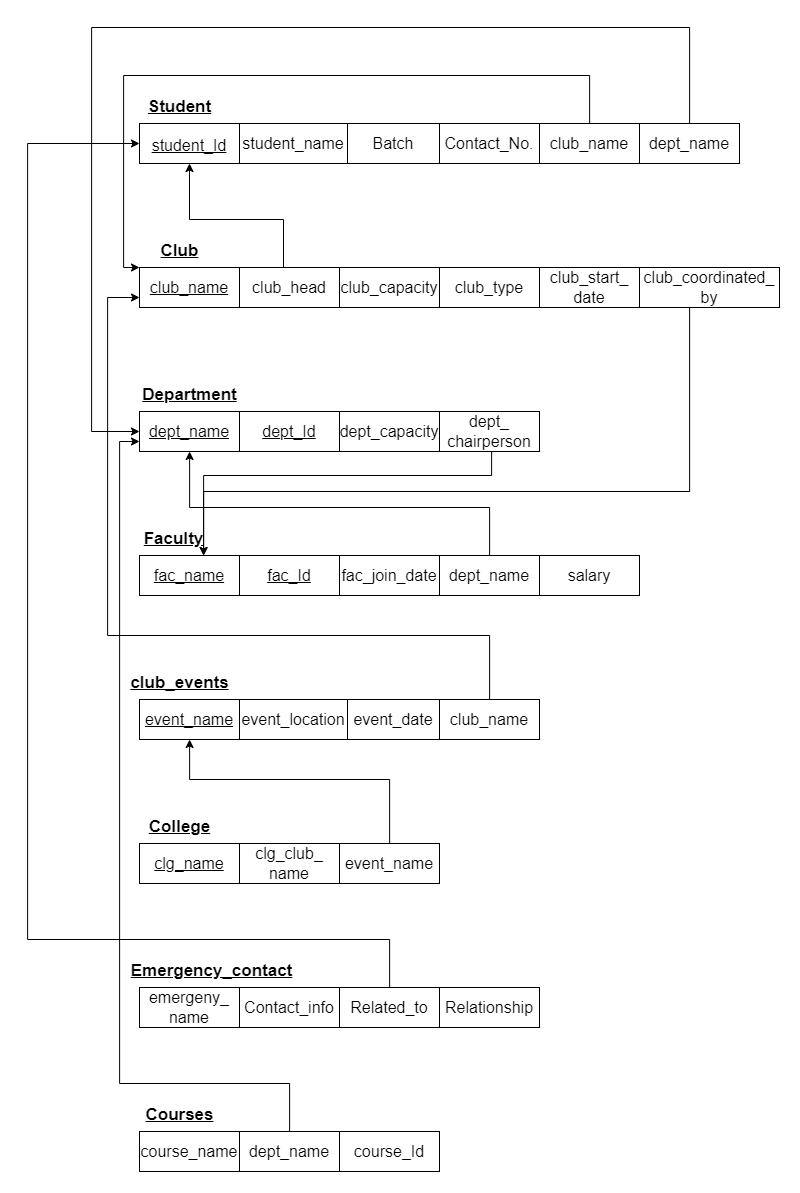

The diagram above was exported from draw.io. Its source (the exported page's mxGraphModel, read from the mxfile embedded in the PNG):
<mxGraphModel dx="4733" dy="7242" grid="1" gridSize="16" guides="1" tooltips="1" connect="1" arrows="1" fold="1" page="0" pageScale="1" pageWidth="1100" pageHeight="850" math="0" shadow="0">
  <root>
    <mxCell id="0" />
    <mxCell id="1" parent="0" />
    <mxCell id="mn_Cu06dw3zmisRqNFo--1" value="&lt;font style=&quot;font-size: 16px;&quot;&gt;&lt;u&gt;student_Id&lt;/u&gt;&lt;/font&gt;" style="whiteSpace=wrap;html=1;align=center;fontSize=20;" parent="1" vertex="1">
      <mxGeometry x="-2240" y="-5600" width="100" height="40" as="geometry" />
    </mxCell>
    <mxCell id="6vTBm06tidCkw17tW5AS-1" style="edgeStyle=orthogonalEdgeStyle;rounded=0;orthogonalLoop=1;jettySize=auto;html=1;fontSize=16;" parent="1" source="mn_Cu06dw3zmisRqNFo--2" target="mn_Cu06dw3zmisRqNFo--17" edge="1">
      <mxGeometry relative="1" as="geometry">
        <Array as="points">
          <mxPoint x="-1690" y="-5696" />
          <mxPoint x="-2288" y="-5696" />
          <mxPoint x="-2288" y="-5292" />
        </Array>
      </mxGeometry>
    </mxCell>
    <mxCell id="mn_Cu06dw3zmisRqNFo--2" value="dept_name" style="whiteSpace=wrap;html=1;align=center;fontSize=16;" parent="1" vertex="1">
      <mxGeometry x="-1740" y="-5600" width="100" height="40" as="geometry" />
    </mxCell>
    <mxCell id="2Q6WOUhvoyMibd2LVnq_-1" style="edgeStyle=orthogonalEdgeStyle;rounded=0;orthogonalLoop=1;jettySize=auto;html=1;fontSize=16;" parent="1" source="mn_Cu06dw3zmisRqNFo--3" target="mn_Cu06dw3zmisRqNFo--12" edge="1">
      <mxGeometry relative="1" as="geometry">
        <Array as="points">
          <mxPoint x="-1790" y="-5648" />
          <mxPoint x="-2256" y="-5648" />
          <mxPoint x="-2256" y="-5456" />
        </Array>
      </mxGeometry>
    </mxCell>
    <mxCell id="mn_Cu06dw3zmisRqNFo--3" value="club_name" style="whiteSpace=wrap;html=1;align=center;fontSize=16;" parent="1" vertex="1">
      <mxGeometry x="-1840" y="-5600" width="100" height="40" as="geometry" />
    </mxCell>
    <mxCell id="mn_Cu06dw3zmisRqNFo--4" value="Contact_No." style="whiteSpace=wrap;html=1;align=center;fontSize=16;" parent="1" vertex="1">
      <mxGeometry x="-1940" y="-5600" width="100" height="40" as="geometry" />
    </mxCell>
    <mxCell id="mn_Cu06dw3zmisRqNFo--5" value="Batch" style="whiteSpace=wrap;html=1;align=center;fontSize=16;" parent="1" vertex="1">
      <mxGeometry x="-2032" y="-5600" width="92" height="40" as="geometry" />
    </mxCell>
    <mxCell id="mn_Cu06dw3zmisRqNFo--6" value="student_name" style="whiteSpace=wrap;html=1;align=center;fontSize=16;" parent="1" vertex="1">
      <mxGeometry x="-2140" y="-5600" width="108" height="40" as="geometry" />
    </mxCell>
    <mxCell id="IJJGLTynbJMofKSL355t-1" style="edgeStyle=orthogonalEdgeStyle;rounded=0;orthogonalLoop=1;jettySize=auto;html=1;fontSize=16;" parent="1" source="mn_Cu06dw3zmisRqNFo--7" target="uaQMzDb8hcX0t8b3V9li-4" edge="1">
      <mxGeometry relative="1" as="geometry">
        <Array as="points">
          <mxPoint x="-1690" y="-5232" />
          <mxPoint x="-2176" y="-5232" />
        </Array>
      </mxGeometry>
    </mxCell>
    <mxCell id="mn_Cu06dw3zmisRqNFo--7" value="club_coordinated_&lt;br&gt;by" style="whiteSpace=wrap;html=1;align=center;fontSize=16;" parent="1" vertex="1">
      <mxGeometry x="-1740" y="-5456" width="140" height="40" as="geometry" />
    </mxCell>
    <mxCell id="mn_Cu06dw3zmisRqNFo--8" value="club_type" style="whiteSpace=wrap;html=1;align=center;fontSize=16;" parent="1" vertex="1">
      <mxGeometry x="-1940" y="-5456" width="100" height="40" as="geometry" />
    </mxCell>
    <mxCell id="mn_Cu06dw3zmisRqNFo--9" value="club_capacity" style="whiteSpace=wrap;html=1;align=center;fontSize=16;" parent="1" vertex="1">
      <mxGeometry x="-2040" y="-5456" width="100" height="40" as="geometry" />
    </mxCell>
    <mxCell id="mn_Cu06dw3zmisRqNFo--11" value="club_head" style="whiteSpace=wrap;html=1;align=center;fontSize=16;" parent="1" vertex="1">
      <mxGeometry x="-2140" y="-5456" width="100" height="40" as="geometry" />
    </mxCell>
    <mxCell id="mn_Cu06dw3zmisRqNFo--12" value="&lt;u&gt;club_name&lt;/u&gt;" style="whiteSpace=wrap;html=1;align=center;fontSize=16;" parent="1" vertex="1">
      <mxGeometry x="-2240" y="-5456" width="100" height="40" as="geometry" />
    </mxCell>
    <mxCell id="mn_Cu06dw3zmisRqNFo--14" value="dept_capacity" style="whiteSpace=wrap;html=1;align=center;fontSize=16;" parent="1" vertex="1">
      <mxGeometry x="-2040" y="-5312" width="100" height="40" as="geometry" />
    </mxCell>
    <mxCell id="tXTLoGfEPou4w8qtJWtI-4" style="edgeStyle=orthogonalEdgeStyle;rounded=0;orthogonalLoop=1;jettySize=auto;html=1;fontSize=16;" parent="1" source="mn_Cu06dw3zmisRqNFo--15" target="uaQMzDb8hcX0t8b3V9li-4" edge="1">
      <mxGeometry relative="1" as="geometry">
        <Array as="points">
          <mxPoint x="-1888" y="-5248" />
          <mxPoint x="-2176" y="-5248" />
        </Array>
      </mxGeometry>
    </mxCell>
    <mxCell id="mn_Cu06dw3zmisRqNFo--15" value="dept_&lt;br&gt;chairperson" style="whiteSpace=wrap;html=1;align=center;fontSize=16;" parent="1" vertex="1">
      <mxGeometry x="-1940" y="-5312" width="100" height="40" as="geometry" />
    </mxCell>
    <mxCell id="mn_Cu06dw3zmisRqNFo--16" value="&lt;u&gt;dept_Id&lt;/u&gt;" style="whiteSpace=wrap;html=1;align=center;fontSize=16;" parent="1" vertex="1">
      <mxGeometry x="-2140" y="-5312" width="100" height="40" as="geometry" />
    </mxCell>
    <mxCell id="mn_Cu06dw3zmisRqNFo--17" value="&lt;u&gt;dept_name&lt;/u&gt;" style="whiteSpace=wrap;html=1;align=center;fontSize=16;" parent="1" vertex="1">
      <mxGeometry x="-2240" y="-5312" width="100" height="40" as="geometry" />
    </mxCell>
    <mxCell id="tXTLoGfEPou4w8qtJWtI-1" style="edgeStyle=orthogonalEdgeStyle;rounded=0;orthogonalLoop=1;jettySize=auto;html=1;fontSize=16;" parent="1" source="uaQMzDb8hcX0t8b3V9li-1" target="mn_Cu06dw3zmisRqNFo--17" edge="1">
      <mxGeometry relative="1" as="geometry">
        <Array as="points">
          <mxPoint x="-1890" y="-5216" />
          <mxPoint x="-2190" y="-5216" />
        </Array>
      </mxGeometry>
    </mxCell>
    <mxCell id="uaQMzDb8hcX0t8b3V9li-1" value="dept_name" style="whiteSpace=wrap;html=1;align=center;fontSize=16;" parent="1" vertex="1">
      <mxGeometry x="-1940" y="-5168" width="100" height="40" as="geometry" />
    </mxCell>
    <mxCell id="uaQMzDb8hcX0t8b3V9li-2" value="fac_join_date" style="whiteSpace=wrap;html=1;align=center;fontSize=16;" parent="1" vertex="1">
      <mxGeometry x="-2040" y="-5168" width="100" height="40" as="geometry" />
    </mxCell>
    <mxCell id="uaQMzDb8hcX0t8b3V9li-3" value="&lt;u&gt;fac_Id&lt;/u&gt;" style="whiteSpace=wrap;html=1;align=center;fontSize=16;" parent="1" vertex="1">
      <mxGeometry x="-2140" y="-5168" width="100" height="40" as="geometry" />
    </mxCell>
    <mxCell id="uaQMzDb8hcX0t8b3V9li-4" value="&lt;u&gt;fac_name&lt;/u&gt;" style="whiteSpace=wrap;html=1;align=center;fontSize=16;" parent="1" vertex="1">
      <mxGeometry x="-2240" y="-5168" width="100" height="40" as="geometry" />
    </mxCell>
    <mxCell id="87Q1bNtPKYTHIegqxpzY-1" style="edgeStyle=orthogonalEdgeStyle;rounded=0;orthogonalLoop=1;jettySize=auto;html=1;entryX=0;entryY=0.75;entryDx=0;entryDy=0;fontSize=16;" parent="1" source="_T_Y4R0-6sup44rRwXt4-1" target="mn_Cu06dw3zmisRqNFo--12" edge="1">
      <mxGeometry relative="1" as="geometry">
        <Array as="points">
          <mxPoint x="-1890" y="-5088" />
          <mxPoint x="-2272" y="-5088" />
          <mxPoint x="-2272" y="-5426" />
        </Array>
      </mxGeometry>
    </mxCell>
    <mxCell id="_T_Y4R0-6sup44rRwXt4-1" value="club_name" style="whiteSpace=wrap;html=1;align=center;fontSize=16;" parent="1" vertex="1">
      <mxGeometry x="-1940" y="-5024" width="100" height="40" as="geometry" />
    </mxCell>
    <mxCell id="_T_Y4R0-6sup44rRwXt4-2" value="event_date" style="whiteSpace=wrap;html=1;align=center;fontSize=16;" parent="1" vertex="1">
      <mxGeometry x="-2032" y="-5024" width="92" height="40" as="geometry" />
    </mxCell>
    <mxCell id="_T_Y4R0-6sup44rRwXt4-3" value="event_location" style="whiteSpace=wrap;html=1;align=center;fontSize=16;" parent="1" vertex="1">
      <mxGeometry x="-2140" y="-5024" width="108" height="40" as="geometry" />
    </mxCell>
    <mxCell id="_T_Y4R0-6sup44rRwXt4-4" value="&lt;u&gt;event_name&lt;/u&gt;" style="whiteSpace=wrap;html=1;align=center;fontSize=16;" parent="1" vertex="1">
      <mxGeometry x="-2240" y="-5024" width="100" height="40" as="geometry" />
    </mxCell>
    <mxCell id="kJk62mPoeNEqHVVU6Hnd-1" value="clg_club_&lt;br&gt;name" style="whiteSpace=wrap;html=1;align=center;fontSize=16;" parent="1" vertex="1">
      <mxGeometry x="-2140" y="-4880" width="100" height="40" as="geometry" />
    </mxCell>
    <mxCell id="kJk62mPoeNEqHVVU6Hnd-2" value="&lt;u&gt;clg_name&lt;/u&gt;" style="whiteSpace=wrap;html=1;align=center;fontSize=16;" parent="1" vertex="1">
      <mxGeometry x="-2240" y="-4880" width="100" height="40" as="geometry" />
    </mxCell>
    <mxCell id="qdqqz6MQez1UkfkGH_lk-1" value="Relationship" style="whiteSpace=wrap;html=1;align=center;fontSize=16;" parent="1" vertex="1">
      <mxGeometry x="-1940" y="-4736" width="100" height="40" as="geometry" />
    </mxCell>
    <mxCell id="1wC62IWsv3ssd1_Ef3DO-1" style="edgeStyle=orthogonalEdgeStyle;rounded=0;orthogonalLoop=1;jettySize=auto;html=1;entryX=0;entryY=0.5;entryDx=0;entryDy=0;fontSize=16;" parent="1" source="qdqqz6MQez1UkfkGH_lk-2" target="mn_Cu06dw3zmisRqNFo--1" edge="1">
      <mxGeometry relative="1" as="geometry">
        <Array as="points">
          <mxPoint x="-1990" y="-4784" />
          <mxPoint x="-2352" y="-4784" />
          <mxPoint x="-2352" y="-5580" />
        </Array>
      </mxGeometry>
    </mxCell>
    <mxCell id="qdqqz6MQez1UkfkGH_lk-2" value="Related_to" style="whiteSpace=wrap;html=1;align=center;fontSize=16;" parent="1" vertex="1">
      <mxGeometry x="-2040" y="-4736" width="100" height="40" as="geometry" />
    </mxCell>
    <mxCell id="qdqqz6MQez1UkfkGH_lk-3" value="Contact_info" style="whiteSpace=wrap;html=1;align=center;fontSize=16;" parent="1" vertex="1">
      <mxGeometry x="-2140" y="-4736" width="100" height="40" as="geometry" />
    </mxCell>
    <mxCell id="qdqqz6MQez1UkfkGH_lk-4" value="emergeny_&lt;br&gt;name" style="whiteSpace=wrap;html=1;align=center;fontSize=16;" parent="1" vertex="1">
      <mxGeometry x="-2240" y="-4736" width="100" height="40" as="geometry" />
    </mxCell>
    <mxCell id="AGlGDWNRA9IWHH0eM6PG-1" value="&lt;font style=&quot;font-size: 17px;&quot;&gt;&lt;b&gt;&lt;u&gt;Student&lt;/u&gt;&lt;/b&gt;&lt;/font&gt;" style="text;html=1;align=center;verticalAlign=middle;resizable=0;points=[];autosize=1;strokeColor=none;fillColor=none;fontSize=16;" parent="1" vertex="1">
      <mxGeometry x="-2248" y="-5632" width="96" height="32" as="geometry" />
    </mxCell>
    <mxCell id="AGlGDWNRA9IWHH0eM6PG-2" value="&lt;font style=&quot;font-size: 17px;&quot;&gt;&lt;b&gt;&lt;u&gt;Club&lt;/u&gt;&lt;/b&gt;&lt;/font&gt;" style="text;html=1;align=center;verticalAlign=middle;resizable=0;points=[];autosize=1;strokeColor=none;fillColor=none;fontSize=16;" parent="1" vertex="1">
      <mxGeometry x="-2232" y="-5488" width="64" height="32" as="geometry" />
    </mxCell>
    <mxCell id="AGlGDWNRA9IWHH0eM6PG-3" value="&lt;b&gt;&lt;u&gt;&lt;font style=&quot;font-size: 17px;&quot;&gt;Faculty&lt;/font&gt;&lt;/u&gt;&lt;/b&gt;" style="text;html=1;align=center;verticalAlign=middle;resizable=0;points=[];autosize=1;strokeColor=none;fillColor=none;fontSize=16;" parent="1" vertex="1">
      <mxGeometry x="-2254" y="-5200" width="96" height="32" as="geometry" />
    </mxCell>
    <mxCell id="AGlGDWNRA9IWHH0eM6PG-4" value="&lt;b&gt;&lt;u&gt;&lt;font style=&quot;font-size: 17px;&quot;&gt;Department&lt;/font&gt;&lt;/u&gt;&lt;/b&gt;" style="text;html=1;align=center;verticalAlign=middle;resizable=0;points=[];autosize=1;strokeColor=none;fillColor=none;fontSize=16;" parent="1" vertex="1">
      <mxGeometry x="-2254" y="-5344" width="128" height="32" as="geometry" />
    </mxCell>
    <mxCell id="AGlGDWNRA9IWHH0eM6PG-5" value="&lt;b&gt;&lt;u&gt;&lt;font style=&quot;font-size: 17px;&quot;&gt;club_events&lt;/font&gt;&lt;/u&gt;&lt;/b&gt;" style="text;html=1;align=center;verticalAlign=middle;resizable=0;points=[];autosize=1;strokeColor=none;fillColor=none;fontSize=16;" parent="1" vertex="1">
      <mxGeometry x="-2264" y="-5056" width="128" height="32" as="geometry" />
    </mxCell>
    <mxCell id="AGlGDWNRA9IWHH0eM6PG-6" value="&lt;b&gt;&lt;u&gt;&lt;font style=&quot;font-size: 17px;&quot;&gt;College&lt;/font&gt;&lt;/u&gt;&lt;/b&gt;" style="text;html=1;align=center;verticalAlign=middle;resizable=0;points=[];autosize=1;strokeColor=none;fillColor=none;fontSize=16;" parent="1" vertex="1">
      <mxGeometry x="-2248" y="-4912" width="96" height="32" as="geometry" />
    </mxCell>
    <mxCell id="AGlGDWNRA9IWHH0eM6PG-7" value="&lt;b&gt;&lt;u&gt;&lt;font style=&quot;font-size: 17px;&quot;&gt;Emergency_contact&lt;/font&gt;&lt;/u&gt;&lt;/b&gt;" style="text;html=1;align=center;verticalAlign=middle;resizable=0;points=[];autosize=1;strokeColor=none;fillColor=none;fontSize=16;" parent="1" vertex="1">
      <mxGeometry x="-2264" y="-4768" width="192" height="32" as="geometry" />
    </mxCell>
    <mxCell id="8jvVhkZQXk1gxy5IGI_C-2" style="edgeStyle=orthogonalEdgeStyle;rounded=0;orthogonalLoop=1;jettySize=auto;html=1;entryX=0;entryY=0.75;entryDx=0;entryDy=0;fontSize=16;" parent="1" source="lygrarFquPi_bgcbypMA-1" target="mn_Cu06dw3zmisRqNFo--17" edge="1">
      <mxGeometry relative="1" as="geometry">
        <Array as="points">
          <mxPoint x="-2090" y="-4640" />
          <mxPoint x="-2260" y="-4640" />
          <mxPoint x="-2260" y="-5282" />
        </Array>
      </mxGeometry>
    </mxCell>
    <mxCell id="lygrarFquPi_bgcbypMA-1" value="dept_name" style="whiteSpace=wrap;html=1;align=center;fontSize=16;" parent="1" vertex="1">
      <mxGeometry x="-2140" y="-4592" width="100" height="40" as="geometry" />
    </mxCell>
    <mxCell id="lygrarFquPi_bgcbypMA-2" value="course_name" style="whiteSpace=wrap;html=1;align=center;fontSize=16;" parent="1" vertex="1">
      <mxGeometry x="-2240" y="-4592" width="100" height="40" as="geometry" />
    </mxCell>
    <mxCell id="HLZZmtqcTSm91WUDbTn1-3" value="&lt;b&gt;&lt;u&gt;&lt;font style=&quot;font-size: 17px;&quot;&gt;Courses&lt;/font&gt;&lt;/u&gt;&lt;/b&gt;" style="text;html=1;align=center;verticalAlign=middle;resizable=0;points=[];autosize=1;strokeColor=none;fillColor=none;fontSize=16;" parent="1" vertex="1">
      <mxGeometry x="-2248" y="-4624" width="96" height="32" as="geometry" />
    </mxCell>
    <mxCell id="HLZZmtqcTSm91WUDbTn1-6" value="" style="endArrow=classic;html=1;rounded=0;fontSize=16;" parent="1" target="mn_Cu06dw3zmisRqNFo--1" edge="1">
      <mxGeometry width="50" height="50" relative="1" as="geometry">
        <mxPoint x="-2096" y="-5456" as="sourcePoint" />
        <mxPoint x="-2084" y="-5552" as="targetPoint" />
        <Array as="points">
          <mxPoint x="-2096" y="-5504" />
          <mxPoint x="-2190" y="-5504" />
        </Array>
      </mxGeometry>
    </mxCell>
    <mxCell id="SRrW8MdRRJWwuLqThaTP-1" style="edgeStyle=orthogonalEdgeStyle;rounded=0;orthogonalLoop=1;jettySize=auto;html=1;fontSize=16;" parent="1" source="plMP9TdIuBWWzCc0mtKu-1" target="_T_Y4R0-6sup44rRwXt4-4" edge="1">
      <mxGeometry relative="1" as="geometry">
        <Array as="points">
          <mxPoint x="-1990" y="-4944" />
          <mxPoint x="-2190" y="-4944" />
        </Array>
      </mxGeometry>
    </mxCell>
    <mxCell id="plMP9TdIuBWWzCc0mtKu-1" value="event_name" style="whiteSpace=wrap;html=1;align=center;fontSize=16;" parent="1" vertex="1">
      <mxGeometry x="-2040" y="-4880" width="100" height="40" as="geometry" />
    </mxCell>
    <mxCell id="wguvLE6kdCszGAD9oxui-1" value="&lt;font style=&quot;font-size: 16px;&quot;&gt;club_start_&lt;br&gt;date&lt;/font&gt;" style="whiteSpace=wrap;html=1;align=center;" parent="1" vertex="1">
      <mxGeometry x="-1840" y="-5456" width="100" height="40" as="geometry" />
    </mxCell>
    <mxCell id="wguvLE6kdCszGAD9oxui-2" value="salary" style="whiteSpace=wrap;html=1;align=center;fontSize=16;" parent="1" vertex="1">
      <mxGeometry x="-1840" y="-5168" width="100" height="40" as="geometry" />
    </mxCell>
    <mxCell id="wguvLE6kdCszGAD9oxui-3" value="course_Id" style="whiteSpace=wrap;html=1;align=center;fontSize=16;" parent="1" vertex="1">
      <mxGeometry x="-2040" y="-4592" width="100" height="40" as="geometry" />
    </mxCell>
  </root>
</mxGraphModel>